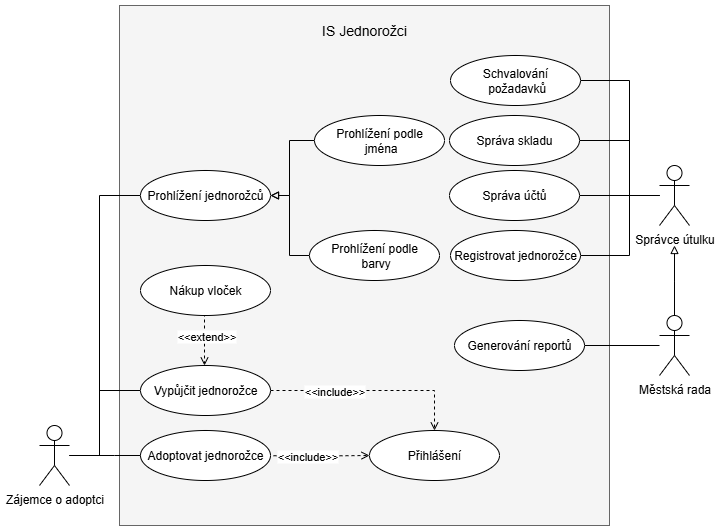

The diagram above was exported from draw.io. Its source (the exported page's mxGraphModel, read from the mxfile embedded in the PNG):
<mxGraphModel dx="1326" dy="1906" grid="1" gridSize="10" guides="1" tooltips="1" connect="1" arrows="1" fold="1" page="1" pageScale="1" pageWidth="827" pageHeight="1169" math="0" shadow="0">
  <root>
    <mxCell id="0" />
    <mxCell id="1" parent="0" />
    <mxCell id="2" value="" style="rounded=0;whiteSpace=wrap;html=1;fillColor=#f5f5f5;fontColor=#333333;strokeColor=#666666;" vertex="1" parent="1">
      <mxGeometry x="150" y="-130" width="490" height="520" as="geometry" />
    </mxCell>
    <mxCell id="3" value="IS Jednorožci" style="text;html=1;align=center;verticalAlign=middle;whiteSpace=wrap;rounded=0;fontSize=14;" vertex="1" parent="1">
      <mxGeometry x="340" y="-120" width="110" height="30" as="geometry" />
    </mxCell>
    <mxCell id="4" style="edgeStyle=orthogonalEdgeStyle;rounded=0;orthogonalLoop=1;jettySize=auto;html=1;entryX=1;entryY=0.5;entryDx=0;entryDy=0;endArrow=none;endFill=0;" edge="1" source="8" target="24" parent="1">
      <mxGeometry relative="1" as="geometry" />
    </mxCell>
    <mxCell id="5" style="edgeStyle=orthogonalEdgeStyle;rounded=0;orthogonalLoop=1;jettySize=auto;html=1;entryX=1;entryY=0.5;entryDx=0;entryDy=0;endArrow=none;endFill=0;" edge="1" source="8" target="23" parent="1">
      <mxGeometry relative="1" as="geometry">
        <Array as="points">
          <mxPoint x="660" y="60" />
          <mxPoint x="660" y="5" />
        </Array>
      </mxGeometry>
    </mxCell>
    <mxCell id="6" style="edgeStyle=orthogonalEdgeStyle;rounded=0;orthogonalLoop=1;jettySize=auto;html=1;entryX=1;entryY=0.5;entryDx=0;entryDy=0;endArrow=none;endFill=0;" edge="1" source="8" target="25" parent="1">
      <mxGeometry relative="1" as="geometry">
        <Array as="points">
          <mxPoint x="660" y="60" />
          <mxPoint x="660" y="120" />
        </Array>
      </mxGeometry>
    </mxCell>
    <mxCell id="7" style="edgeStyle=orthogonalEdgeStyle;rounded=0;orthogonalLoop=1;jettySize=auto;html=1;entryX=1;entryY=0.5;entryDx=0;entryDy=0;endArrow=none;endFill=0;" edge="1" source="8" target="35" parent="1">
      <mxGeometry relative="1" as="geometry">
        <Array as="points">
          <mxPoint x="660" y="60" />
          <mxPoint x="660" y="-55" />
        </Array>
      </mxGeometry>
    </mxCell>
    <mxCell id="8" value="Správce útulku" style="shape=umlActor;verticalLabelPosition=bottom;verticalAlign=top;html=1;outlineConnect=0;" vertex="1" parent="1">
      <mxGeometry x="690" y="30" width="30" height="60" as="geometry" />
    </mxCell>
    <mxCell id="9" style="edgeStyle=orthogonalEdgeStyle;rounded=0;orthogonalLoop=1;jettySize=auto;html=1;entryX=0;entryY=0.5;entryDx=0;entryDy=0;endArrow=none;endFill=0;" edge="1" source="12" parent="1">
      <mxGeometry relative="1" as="geometry">
        <mxPoint x="190" y="320" as="targetPoint" />
      </mxGeometry>
    </mxCell>
    <mxCell id="10" style="edgeStyle=orthogonalEdgeStyle;rounded=0;orthogonalLoop=1;jettySize=auto;html=1;entryX=0;entryY=0.5;entryDx=0;entryDy=0;endArrow=none;endFill=0;" edge="1" source="12" target="26" parent="1">
      <mxGeometry relative="1" as="geometry">
        <mxPoint x="190" y="250" as="targetPoint" />
        <Array as="points">
          <mxPoint x="130" y="320" />
          <mxPoint x="130" y="255" />
        </Array>
      </mxGeometry>
    </mxCell>
    <mxCell id="11" style="edgeStyle=orthogonalEdgeStyle;rounded=0;orthogonalLoop=1;jettySize=auto;html=1;entryX=0;entryY=0.5;entryDx=0;entryDy=0;endArrow=none;endFill=0;" edge="1" source="12" target="30" parent="1">
      <mxGeometry relative="1" as="geometry">
        <Array as="points">
          <mxPoint x="130" y="320" />
          <mxPoint x="130" y="60" />
        </Array>
      </mxGeometry>
    </mxCell>
    <mxCell id="12" value="Zájemce o adoptci" style="shape=umlActor;verticalLabelPosition=bottom;verticalAlign=top;html=1;outlineConnect=0;" vertex="1" parent="1">
      <mxGeometry x="70" y="290" width="30" height="60" as="geometry" />
    </mxCell>
    <mxCell id="13" style="edgeStyle=orthogonalEdgeStyle;rounded=0;orthogonalLoop=1;jettySize=auto;html=1;endArrow=block;endFill=0;" edge="1" source="15" parent="1">
      <mxGeometry relative="1" as="geometry">
        <mxPoint x="705" y="109.99999999999989" as="targetPoint" />
      </mxGeometry>
    </mxCell>
    <mxCell id="14" style="edgeStyle=orthogonalEdgeStyle;rounded=0;orthogonalLoop=1;jettySize=auto;html=1;entryX=1;entryY=0.5;entryDx=0;entryDy=0;endArrow=none;endFill=0;" edge="1" source="15" target="29" parent="1">
      <mxGeometry relative="1" as="geometry" />
    </mxCell>
    <mxCell id="15" value="Městská rada" style="shape=umlActor;verticalLabelPosition=bottom;verticalAlign=top;html=1;outlineConnect=0;" vertex="1" parent="1">
      <mxGeometry x="690" y="180" width="30" height="60" as="geometry" />
    </mxCell>
    <mxCell id="16" style="edgeStyle=orthogonalEdgeStyle;rounded=0;orthogonalLoop=1;jettySize=auto;html=1;entryX=0;entryY=0.5;entryDx=0;entryDy=0;dashed=1;endArrow=open;endFill=0;" edge="1" target="28" parent="1">
      <mxGeometry relative="1" as="geometry">
        <mxPoint x="280" y="320.0000000000002" as="sourcePoint" />
        <mxPoint x="380" y="320" as="targetPoint" />
      </mxGeometry>
    </mxCell>
    <mxCell id="17" value="&amp;lt;&amp;lt;include&amp;gt;&amp;gt;" style="edgeLabel;html=1;align=center;verticalAlign=middle;resizable=0;points=[];" vertex="1" connectable="0" parent="16">
      <mxGeometry x="-0.2445" y="-4" relative="1" as="geometry">
        <mxPoint x="12" y="-4" as="offset" />
      </mxGeometry>
    </mxCell>
    <mxCell id="18" style="edgeStyle=orthogonalEdgeStyle;rounded=0;orthogonalLoop=1;jettySize=auto;html=1;entryX=0.5;entryY=0;entryDx=0;entryDy=0;endArrow=open;endFill=0;dashed=1;exitX=1;exitY=0.5;exitDx=0;exitDy=0;" edge="1" source="26" target="28" parent="1">
      <mxGeometry relative="1" as="geometry">
        <mxPoint x="280" y="250.00000000000023" as="sourcePoint" />
        <mxPoint x="425" y="300" as="targetPoint" />
      </mxGeometry>
    </mxCell>
    <mxCell id="19" value="&amp;lt;&amp;lt;include&amp;gt;&amp;gt;" style="edgeLabel;html=1;align=center;verticalAlign=middle;resizable=0;points=[];" vertex="1" connectable="0" parent="18">
      <mxGeometry x="-0.3841" y="-2" relative="1" as="geometry">
        <mxPoint y="-2" as="offset" />
      </mxGeometry>
    </mxCell>
    <mxCell id="20" style="edgeStyle=orthogonalEdgeStyle;rounded=0;orthogonalLoop=1;jettySize=auto;html=1;dashed=1;endArrow=open;endFill=0;" edge="1" parent="1">
      <mxGeometry relative="1" as="geometry">
        <mxPoint x="235" y="160" as="sourcePoint" />
        <mxPoint x="235.00000000000023" y="230" as="targetPoint" />
      </mxGeometry>
    </mxCell>
    <mxCell id="21" value="&amp;lt;&amp;lt;extend&amp;gt;&amp;gt;" style="edgeLabel;html=1;align=center;verticalAlign=middle;resizable=0;points=[];" vertex="1" connectable="0" parent="20">
      <mxGeometry x="0.0859" y="4" relative="1" as="geometry">
        <mxPoint x="-3" y="2" as="offset" />
      </mxGeometry>
    </mxCell>
    <mxCell id="22" value="Nákup vloček" style="ellipse;whiteSpace=wrap;html=1;" vertex="1" parent="1">
      <mxGeometry x="171" y="130" width="130" height="50" as="geometry" />
    </mxCell>
    <mxCell id="23" value="Správa skladu" style="ellipse;whiteSpace=wrap;html=1;" vertex="1" parent="1">
      <mxGeometry x="480" y="-20" width="130" height="50" as="geometry" />
    </mxCell>
    <mxCell id="24" value="Správa účtů" style="ellipse;whiteSpace=wrap;html=1;" vertex="1" parent="1">
      <mxGeometry x="480" y="35" width="130" height="50" as="geometry" />
    </mxCell>
    <mxCell id="25" value="Registrovat jednorožce" style="ellipse;whiteSpace=wrap;html=1;" vertex="1" parent="1">
      <mxGeometry x="481" y="95" width="130" height="50" as="geometry" />
    </mxCell>
    <mxCell id="26" value="Vypůjčit jednorožce" style="ellipse;whiteSpace=wrap;html=1;" vertex="1" parent="1">
      <mxGeometry x="171" y="230" width="130" height="50" as="geometry" />
    </mxCell>
    <mxCell id="27" value="Adoptovat jednorožce" style="ellipse;whiteSpace=wrap;html=1;" vertex="1" parent="1">
      <mxGeometry x="171" y="295" width="130" height="50" as="geometry" />
    </mxCell>
    <mxCell id="28" value="Přihlášení" style="ellipse;whiteSpace=wrap;html=1;" vertex="1" parent="1">
      <mxGeometry x="400" y="295" width="130" height="50" as="geometry" />
    </mxCell>
    <mxCell id="29" value="Generování reportů" style="ellipse;whiteSpace=wrap;html=1;" vertex="1" parent="1">
      <mxGeometry x="485" y="185" width="130" height="50" as="geometry" />
    </mxCell>
    <mxCell id="30" value="Prohlížení jednorožců" style="ellipse;whiteSpace=wrap;html=1;" vertex="1" parent="1">
      <mxGeometry x="171" y="35" width="130" height="50" as="geometry" />
    </mxCell>
    <mxCell id="31" style="edgeStyle=orthogonalEdgeStyle;rounded=0;orthogonalLoop=1;jettySize=auto;html=1;entryX=1;entryY=0.5;entryDx=0;entryDy=0;endArrow=block;endFill=0;" edge="1" source="32" target="30" parent="1">
      <mxGeometry relative="1" as="geometry">
        <Array as="points">
          <mxPoint x="320" y="5" />
          <mxPoint x="320" y="60" />
        </Array>
      </mxGeometry>
    </mxCell>
    <mxCell id="32" value="Prohlížení podle&lt;div&gt;&amp;nbsp;jména&lt;/div&gt;" style="ellipse;whiteSpace=wrap;html=1;" vertex="1" parent="1">
      <mxGeometry x="345" y="-20" width="130" height="50" as="geometry" />
    </mxCell>
    <mxCell id="33" style="edgeStyle=orthogonalEdgeStyle;rounded=0;orthogonalLoop=1;jettySize=auto;html=1;entryX=1;entryY=0.5;entryDx=0;entryDy=0;endArrow=block;endFill=0;" edge="1" source="34" target="30" parent="1">
      <mxGeometry relative="1" as="geometry">
        <Array as="points">
          <mxPoint x="320" y="120" />
          <mxPoint x="320" y="60" />
        </Array>
      </mxGeometry>
    </mxCell>
    <mxCell id="34" value="Prohlížení podle&lt;div&gt;&amp;nbsp;barvy&lt;/div&gt;" style="ellipse;whiteSpace=wrap;html=1;" vertex="1" parent="1">
      <mxGeometry x="340" y="95" width="130" height="50" as="geometry" />
    </mxCell>
    <mxCell id="35" value="Schvalování&lt;div&gt;&amp;nbsp;požadavků&lt;/div&gt;" style="ellipse;whiteSpace=wrap;html=1;" vertex="1" parent="1">
      <mxGeometry x="481" y="-80" width="130" height="50" as="geometry" />
    </mxCell>
  </root>
</mxGraphModel>